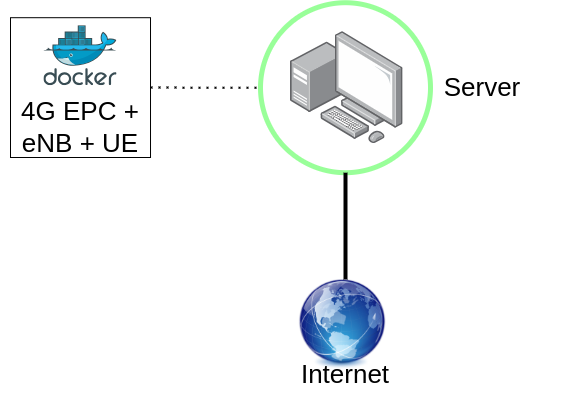

The diagram above was exported from draw.io. Its source (the exported page's mxGraphModel, read from the mxfile embedded in the PNG):
<mxGraphModel dx="1290" dy="718" grid="1" gridSize="10" guides="1" tooltips="1" connect="1" arrows="1" fold="1" page="1" pageScale="1" pageWidth="850" pageHeight="1100" math="0" shadow="0">
  <root>
    <mxCell id="0" />
    <mxCell id="1" parent="0" />
    <mxCell id="Vi1KKgI_P1ah4ethct0J-8" value="" style="ellipse;whiteSpace=wrap;html=1;aspect=fixed;strokeColor=#99FF99;strokeWidth=5;" vertex="1" parent="1">
      <mxGeometry x="390" y="183.2" width="170" height="170" as="geometry" />
    </mxCell>
    <mxCell id="Vi1KKgI_P1ah4ethct0J-4" value="" style="rounded=0;whiteSpace=wrap;html=1;" vertex="1" parent="1">
      <mxGeometry x="140" y="198.2" width="140.01" height="139.8" as="geometry" />
    </mxCell>
    <mxCell id="Vi1KKgI_P1ah4ethct0J-2" value="" style="image;sketch=0;aspect=fixed;html=1;points=[];align=center;fontSize=12;image=img/lib/mscae/Docker.svg;" vertex="1" parent="1">
      <mxGeometry x="173.41" y="206.2" width="73.17" height="60" as="geometry" />
    </mxCell>
    <mxCell id="Vi1KKgI_P1ah4ethct0J-3" value="&lt;font style=&quot;font-size: 26px;&quot;&gt;4G EPC&amp;nbsp;&lt;/font&gt;&lt;span style=&quot;font-size: 26px; background-color: initial;&quot;&gt;+ eNB + UE&lt;/span&gt;" style="text;html=1;align=center;verticalAlign=middle;whiteSpace=wrap;rounded=0;" vertex="1" parent="1">
      <mxGeometry x="129.99" y="288" width="160" height="40" as="geometry" />
    </mxCell>
    <mxCell id="Vi1KKgI_P1ah4ethct0J-7" value="" style="image;points=[];aspect=fixed;html=1;align=center;shadow=0;dashed=0;image=img/lib/allied_telesis/computer_and_terminals/Personal_Computer_with_Server.svg;" vertex="1" parent="1">
      <mxGeometry x="420" y="212" width="112.4" height="112.4" as="geometry" />
    </mxCell>
    <mxCell id="Vi1KKgI_P1ah4ethct0J-15" value="&lt;font style=&quot;font-size: 26px;&quot;&gt;Server&lt;/font&gt;" style="text;html=1;align=center;verticalAlign=middle;whiteSpace=wrap;rounded=0;" vertex="1" parent="1">
      <mxGeometry x="532.4" y="248.2" width="160" height="40" as="geometry" />
    </mxCell>
    <mxCell id="Vi1KKgI_P1ah4ethct0J-20" value="" style="endArrow=none;dashed=1;html=1;dashPattern=1 3;strokeWidth=2;rounded=0;entryX=0;entryY=0.5;entryDx=0;entryDy=0;exitX=1;exitY=0.5;exitDx=0;exitDy=0;" edge="1" parent="1" source="Vi1KKgI_P1ah4ethct0J-4" target="Vi1KKgI_P1ah4ethct0J-8">
      <mxGeometry width="50" height="50" relative="1" as="geometry">
        <mxPoint x="290.01" y="275" as="sourcePoint" />
        <mxPoint x="340.01" y="225" as="targetPoint" />
      </mxGeometry>
    </mxCell>
    <mxCell id="Vi1KKgI_P1ah4ethct0J-22" value="" style="line;strokeWidth=4;direction=south;html=1;perimeter=backbonePerimeter;points=[];outlineConnect=0;" vertex="1" parent="1">
      <mxGeometry x="470" y="353.2" width="10" height="106.8" as="geometry" />
    </mxCell>
    <mxCell id="Vi1KKgI_P1ah4ethct0J-23" value="&lt;font style=&quot;font-size: 26px;&quot;&gt;Internet&lt;/font&gt;" style="text;html=1;align=center;verticalAlign=middle;whiteSpace=wrap;rounded=0;" vertex="1" parent="1">
      <mxGeometry x="395" y="535" width="160" height="40" as="geometry" />
    </mxCell>
    <mxCell id="Vi1KKgI_P1ah4ethct0J-24" value="" style="shape=image;verticalLabelPosition=bottom;labelBackgroundColor=default;verticalAlign=top;aspect=fixed;imageAspect=0;image=https://upload.wikimedia.org/wikipedia/commons/thumb/e/ef/Oxygen480-categories-applications-internet.svg/2048px-Oxygen480-categories-applications-internet.svg.png;" vertex="1" parent="1">
      <mxGeometry x="425.0000000000001" y="460" width="92" height="90" as="geometry" />
    </mxCell>
  </root>
</mxGraphModel>